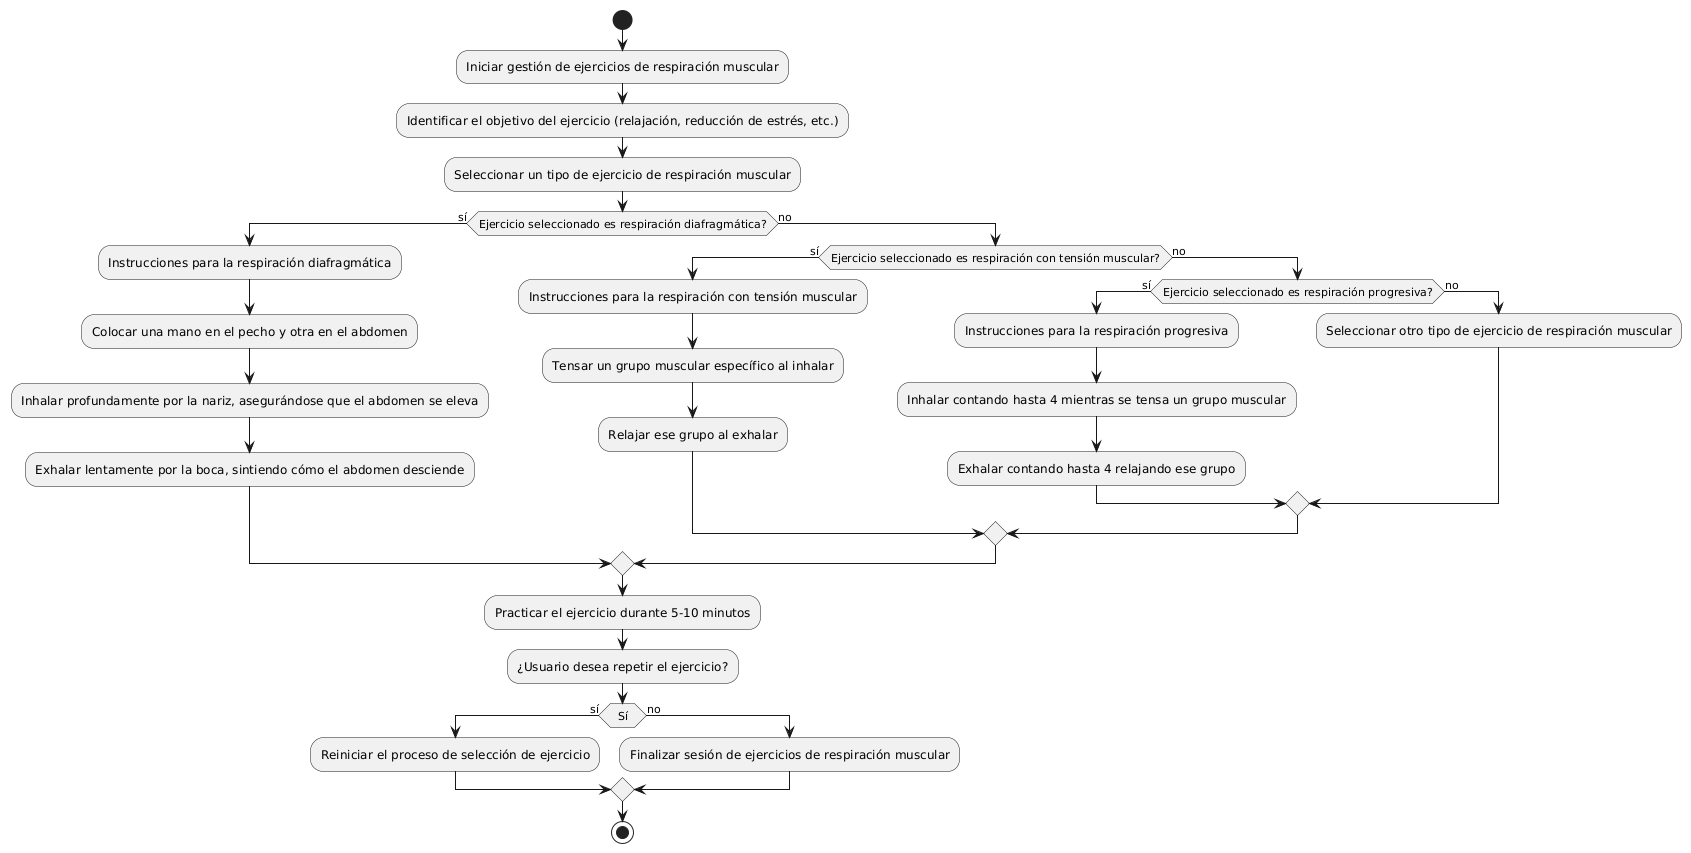

The diagram above was rendered by PlantUML. Its source (embedded in the PNG):
@startuml
start
:Iniciar gestión de ejercicios de respiración muscular;
:Identificar el objetivo del ejercicio (relajación, reducción de estrés, etc.);
:Seleccionar un tipo de ejercicio de respiración muscular;

if (Ejercicio seleccionado es respiración diafragmática?) then (sí)
    :Instrucciones para la respiración diafragmática;
    :Colocar una mano en el pecho y otra en el abdomen;
    :Inhalar profundamente por la nariz, asegurándose que el abdomen se eleva;
    :Exhalar lentamente por la boca, sintiendo cómo el abdomen desciende;

else (no)
    if (Ejercicio seleccionado es respiración con tensión muscular?) then (sí)
        :Instrucciones para la respiración con tensión muscular;
        :Tensar un grupo muscular específico al inhalar;
        :Relajar ese grupo al exhalar;

    else (no)
        if (Ejercicio seleccionado es respiración progresiva?) then (sí)
            :Instrucciones para la respiración progresiva;
            :Inhalar contando hasta 4 mientras se tensa un grupo muscular;
            :Exhalar contando hasta 4 relajando ese grupo;

        else (no)
            :Seleccionar otro tipo de ejercicio de respiración muscular;
        endif
    endif
endif

:Practicar el ejercicio durante 5-10 minutos;
:¿Usuario desea repetir el ejercicio?;
if (Sí) then (sí)
    :Reiniciar el proceso de selección de ejercicio;
else (no)
    :Finalizar sesión de ejercicios de respiración muscular;
endif

stop
@enduml